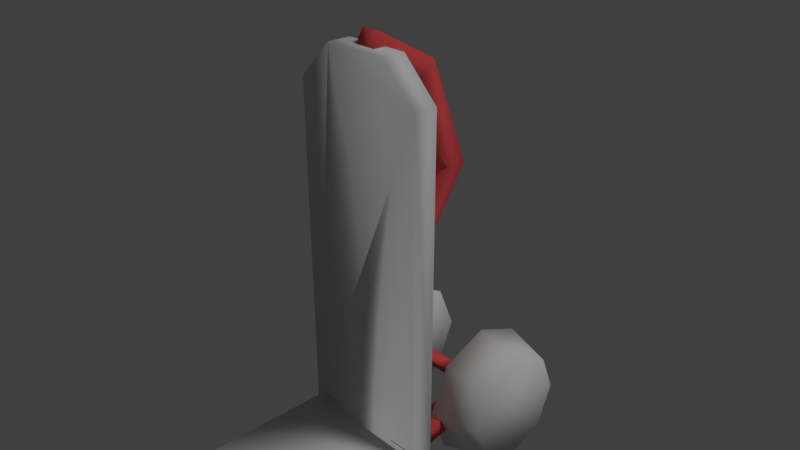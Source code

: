 # Source: dolly.blend  (saved by Blender 2.79.0; exported with 4.5.12 LTS)
import bpy
from mathutils import Matrix  # noqa: F401  (used for matrix-valued properties, if any)

bpy.ops.wm.read_factory_settings(use_empty=True)
scene = bpy.context.scene
scene.name = 'Scene'

# ---- collections
col_collection_1 = bpy.data.collections.new('Collection 1'); scene.collection.children.link(col_collection_1)

# ---- materials (node trees are filled in below, after node groups)
mat_1 = bpy.data.materials.new('1')
mat_1.alpha_threshold = 0.0
mat_1.use_transparent_shadow = False
mat_1.roughness = 0.5
mat_1.line_color = (0.0, 0.0, 0.0, 1.0)
mat_2 = bpy.data.materials.new('2')
mat_2.alpha_threshold = 0.0
mat_2.use_transparent_shadow = False
mat_2.diffuse_color = (0.8, 0.08686, 0.09331, 1.0)
mat_2.roughness = 0.5
mat_wheel = bpy.data.materials.new('Wheel')
mat_wheel.alpha_threshold = 0.0
mat_wheel.use_transparent_shadow = False
mat_wheel.roughness = 0.5

# ---- material node trees

# ---- world
world_world = bpy.data.worlds.new('World'); scene.world = world_world
world_world.color = (0.05088, 0.05088, 0.05088)
world_world.use_sun_shadow = False
world_world.sun_shadow_jitter_overblur = 0.0
world_world.cycles.sampling_method = 'MANUAL'

# ---- cameras
cam_camera = bpy.data.cameras.new('Camera')
cam_camera.clip_end = 100.0
cam_camera.lens = 35.0
cam_camera.sensor_width = 32.0
cam_camera.sensor_height = 18.0
cam_camera.ortho_scale = 7.314
cam_camera.dof.focus_distance = 0.0
cam_camera.dof.aperture_fstop = 128.0

# ---- lights
light_lamp = bpy.data.lights.new('Lamp', 'SUN')
light_lamp.transmission_factor = 0.0
light_lamp.cutoff_distance = 30.0
light_lamp.angle = 0.1993
light_lamp.energy = 1.0
light_lamp.shadow_buffer_clip_start = 1.001
light_lamp.shadow_soft_size = 0.1
light_lamp.shadow_cascade_max_distance = 1000.0

# ---- meshes
me_cube = bpy.data.meshes.new('Cube')
me_cube.from_pydata([(1.0, 0.1666, -2.704), (1.0, -0.1666, -2.704), (-1.0, -0.1666, -2.704), (-1.0, 0.1666, -2.704), (-0.1554, 0.324, -1.042), (-0.1554, 0.5809, -2.564), (-0.1554, 0.06956, -0.8656), (-0.1554, 0.06956, -2.564), (0.4744, 0.1666, 2.704), (1.0, 0.1666, 2.179), (1.0, -0.1666, 2.179), (0.4744, -0.1666, 2.704), (-0.4744, -0.1666, 2.704), (-1.0, -0.1666, 2.179), (-1.0, 0.1666, 2.179), (-0.4744, 0.1666, 2.704), (0.1554, 0.06956, -2.564), (0.1554, 0.06956, -0.8656), (0.1554, 0.5809, -2.564), (0.1554, 0.324, -1.042), (-0.1554, 1.269, 0.8901), (-0.1554, 1.579, 0.8645), (0.1554, 1.579, 0.8645), (0.1554, 1.269, 0.8901), (-0.1554, 0.7495, 2.183), (-0.1554, 0.9734, 2.409), (0.1554, 0.9734, 2.409), (0.1554, 0.7495, 2.183), (-0.1554, -0.0596, 2.613), (-0.1554, 0.09157, 2.89), (0.1554, 0.09157, 2.89), (0.1554, -0.0596, 2.613), (1.0, -0.08515, -2.877), (1.0, -0.4184, -2.877), (-1.0, -0.08515, -2.877), (-1.0, -0.4184, -2.877), (1.0, -1.949, -2.687), (-1.0, -1.949, -2.687), (1.0, -2.201, -2.859), (-1.0, -2.201, -2.859), (-0.8788, -0.05134, -2.804), (-0.8788, -0.1732, -2.593), (-0.8788, 1.558, -2.471), (-0.8788, 1.436, -2.26), (-0.5811, -0.05134, -2.804), (-0.5811, -0.1732, -2.593), (-0.5811, 1.341, -2.471), (-0.5811, 1.219, -2.26), (0.8788, -0.05134, -2.804), (0.8788, -0.1732, -2.593), (0.8788, 1.558, -2.471), (0.8788, 1.436, -2.26), (0.5811, -0.05134, -2.804), (0.5811, -0.1732, -2.593), (0.5811, 1.341, -2.471), (0.5811, 1.219, -2.26), (-1.436, 2.206, -2.425), (-0.7323, 2.394, -2.425), (-1.436, 1.976, -2.981), (-0.7323, 2.109, -3.113), (-1.436, 1.421, -3.211), (-0.7323, 1.421, -3.398), (-1.436, 0.865, -2.981), (-0.7323, 0.7324, -3.113), (-1.436, 0.6349, -2.425), (-0.7323, 0.4473, -2.425), (-1.436, 0.865, -1.87), (-0.7323, 0.7324, -1.737), (-1.436, 1.421, -1.639), (-0.7323, 1.421, -1.452), (-1.436, 1.976, -1.87), (-0.7323, 2.109, -1.737), (1.436, 2.206, -2.425), (0.7323, 2.394, -2.425), (1.436, 1.976, -2.981), (0.7323, 2.109, -3.113), (1.436, 1.421, -3.211), (0.7323, 1.421, -3.398), (1.436, 0.865, -2.981), (0.7323, 0.7324, -3.113), (1.436, 0.6349, -2.425), (0.7323, 0.4473, -2.425), (1.436, 0.865, -1.87), (0.7323, 0.7324, -1.737), (1.436, 1.421, -1.639), (0.7323, 1.421, -1.452), (1.436, 1.976, -1.87), (0.7323, 2.109, -1.737), (1.0, 0.1307, -2.704), (-1.0, 0.1307, -2.704), (1.0, 0.1307, 2.179), (0.4744, 0.1307, 2.704), (-0.4744, 0.1307, 2.704), (-1.0, 0.1307, 2.179), (1.0, -0.1139, -2.704), (-1.0, -0.1139, -2.704), (0.4744, -0.1139, 2.704), (1.0, -0.1139, 2.179), (-1.0, -0.1139, 2.179), (-0.4744, -0.1139, 2.704)], [], [(2, 3, 34, 35), (1, 10, 11, 12, 13, 2), (8, 15, 12, 11), (2, 13, 14, 3), (7, 6, 4, 5), (0, 9, 10, 1), (8, 11, 10, 9), (12, 15, 14, 13), (8, 9, 0, 3, 14, 15), (5, 4, 19, 18), (18, 19, 17, 16), (16, 17, 6, 7), (5, 18, 16, 7), (19, 4, 21, 22), (22, 21, 25, 26), (6, 17, 23, 20), (4, 6, 20, 21), (17, 19, 22, 23), (27, 26, 30, 31), (23, 22, 26, 27), (21, 20, 24, 25), (20, 23, 27, 24), (30, 29, 28, 31), (25, 24, 28, 29), (24, 27, 31, 28), (26, 25, 29, 30), (32, 33, 35, 34), (33, 1, 36, 38), (3, 0, 32, 34), (0, 1, 33, 32), (36, 37, 39, 38), (1, 2, 37, 36), (35, 33, 38, 39), (2, 35, 39, 37), (40, 41, 43, 42), (42, 43, 51, 50), (46, 47, 45, 44), (44, 45, 41, 40), (42, 46, 44, 40), (47, 43, 41, 45), (48, 50, 51, 49), (46, 54, 55, 47), (54, 52, 53, 55), (52, 48, 49, 53), (50, 48, 52, 54), (55, 53, 49, 51), (47, 55, 51, 43), (42, 50, 54, 46), (56, 57, 59, 58), (58, 59, 61, 60), (60, 61, 63, 62), (62, 63, 65, 64), (64, 65, 67, 66), (66, 67, 69, 68), (59, 57, 71, 69, 67, 65, 63, 61), (68, 69, 71, 70), (70, 71, 57, 56), (56, 58, 60, 62, 64, 66, 68, 70), (72, 74, 75, 73), (74, 76, 77, 75), (76, 78, 79, 77), (78, 80, 81, 79), (80, 82, 83, 81), (82, 84, 85, 83), (75, 77, 79, 81, 83, 85, 87, 73), (84, 86, 87, 85), (86, 72, 73, 87), (72, 86, 84, 82, 80, 78, 76, 74), (88, 90, 91, 92, 93, 89), (96, 97, 94, 95, 98, 99)])
me_cube.polygons.foreach_set('use_smooth', [True] * 70)
me_cube.polygons.foreach_set('material_index', [0, 0, 0, 0, 1, 0, 0, 0, 0, 1, 1, 1, 1, 1, 1, 1, 1, 1, 1, 1, 1, 1, 1, 1, 1, 1, 0, 0, 0, 0, 0, 0, 0, 0, 1, 1, 1, 1, 1, 1, 1, 1, 1, 1, 1, 1, 1, 1, 2, 2, 2, 2, 2, 2, 2, 2, 2, 2, 2, 2, 2, 2, 2, 2, 2, 2, 2, 2, 0, 0])
_uv = me_cube.uv_layers.new(name='UVMap')
_uv.uv.foreach_set('vector', [0.0, 0.0, 0.0, 0.0, 0.0, 0.0, 0.0, 0.0, 1.0, 0.0, 1.0, 0.9028, 0.7372, 1.0, 0.2628, 1.0, 0.0, 0.9028, 0.0, 0.0, 0.0, 0.0, 0.0, 0.0, 0.0, 0.0, 0.0, 0.0, 0.0, 0.0, 0.0, 0.0, 0.0, 0.0, 0.0, 0.0, 0.0, 0.0, 0.0, 0.0, 0.0, 0.0, 0.0, 0.0, 0.0, 0.0, 0.0, 0.0, 0.0, 0.0, 0.0, 0.0, 0.0, 0.0, 0.0, 0.0, 0.0, 0.0, 0.0, 0.0, 0.0, 0.0, 0.0, 0.0, 0.0, 0.0, 0.0, 0.0, 0.7372, 1.0, 1.0, 0.9028, 1.0, 0.0, 8.168e-07, 0.0, 0.0, 0.9028, 0.2628, 1.0, 0.0, 0.0, 0.0, 0.0, 0.0, 0.0, 0.0, 0.0, 0.0, 0.0, 0.0, 0.0, 0.0, 0.0, 0.0, 0.0, 0.0, 0.0, 0.0, 0.0, 0.0, 0.0, 0.0, 0.0, 0.0, 0.0, 0.0, 0.0, 0.0, 0.0, 0.0, 0.0, 0.0, 0.0, 0.0, 0.0, 0.0, 0.0, 0.0, 0.0, 0.0, 0.0, 0.0, 0.0, 0.0, 0.0, 0.0, 0.0, 0.0, 0.0, 0.0, 0.0, 0.0, 0.0, 0.0, 0.0, 0.0, 0.0, 0.0, 0.0, 0.0, 0.0, 0.0, 0.0, 0.0, 0.0, 0.0, 0.0, 0.0, 0.0, 0.0, 0.0, 0.0, 0.0, 0.0, 0.0, 0.0, 0.0, 0.0, 0.0, 0.0, 0.0, 0.0, 0.0, 0.0, 0.0, 0.0, 0.0, 0.0, 0.0, 0.0, 0.0, 0.0, 0.0, 0.0, 0.0, 0.0, 0.0, 0.0, 0.0, 0.0, 0.0, 0.0, 0.0, 0.0, 0.0, 0.0, 0.0, 0.0, 0.0, 0.0, 0.0, 0.0, 0.0, 0.0, 0.0, 0.0, 0.0, 0.0, 0.0, 0.0, 0.0, 0.0, 0.0, 0.0, 0.0, 0.0, 0.0, 0.0, 0.0, 0.0, 0.0, 0.0, 0.0, 0.0, 0.0, 0.0, 0.0, 0.0, 0.0, 0.0, 0.0, 0.0, 0.0, 0.0, 0.0, 0.0, 0.0, 0.0, 0.0, 0.0, 0.0, 0.0, 0.0, 0.0, 0.0, 0.0, 0.0, 0.0, 0.0, 0.0, 0.0, 0.0, 0.0, 0.0, 0.0, 0.0, 0.0, 0.0, 0.0, 0.0, 0.0, 0.0, 0.0, 0.0, 0.0, 0.0, 0.0, 0.0, 0.0, 0.0, 0.0, 0.0, 0.0, 0.0, 0.0, 0.0, 0.0, 0.0, 0.0, 0.0, 0.0, 0.0, 0.0, 0.0, 0.0, 0.0, 0.0, 0.0, 0.0, 0.0, 0.0, 0.0, 0.0, 0.0, 0.0, 0.0, 0.0, 0.0, 0.0, 0.0, 0.0, 0.0, 0.0, 0.0, 0.0, 0.0, 0.0, 0.0, 0.0, 0.0, 0.0, 0.0, 0.0, 0.0, 0.0, 0.0, 0.0, 0.0, 0.0, 0.0, 0.0, 0.0, 0.0, 0.0, 0.0, 0.0, 0.0, 0.0, 0.0, 0.0, 0.0, 0.0, 0.0, 0.0, 0.0, 0.0, 0.0, 0.0, 0.0, 0.0, 0.0, 0.0, 0.0, 0.0, 0.0, 0.0, 0.0, 0.0, 0.0, 0.0, 0.0, 0.0, 0.0, 0.0, 0.0, 0.0, 0.0, 0.0, 0.0, 0.0, 0.0, 0.0, 0.0, 0.0, 0.0, 0.0, 0.0, 0.0, 0.0, 0.0, 0.0, 0.0, 0.0, 0.0, 0.0, 0.0, 0.0, 0.0, 0.0, 0.0, 0.0, 0.0, 0.0, 0.0, 0.0, 0.0, 0.0, 0.0, 0.0, 0.0, 0.0, 0.0, 0.0, 0.0, 0.0, 0.0, 0.0, 0.0, 0.0, 0.0, 0.0, 0.09637, 0.5, 0.0, 0.5, 0.1464, 0.1464, 0.2146, 0.2146, 0.2146, 0.2146, 0.1464, 0.1464, 0.5, 0.0, 0.5, 0.09637, 0.5, 0.09637, 0.5, 0.0, 0.8536, 0.1464, 0.7854, 0.2146, 0.7854, 0.2146, 0.8536, 0.1464, 1.0, 0.5, 0.9036, 0.5, 0.9036, 0.5, 1.0, 0.5, 0.8536, 0.8536, 0.7854, 0.7854, 0.7854, 0.7854, 0.8536, 0.8536, 0.5, 1.0, 0.5, 0.9036, 0.1464, 0.1464, 0.0, 0.5, 0.1464, 0.8536, 0.5, 1.0, 0.8536, 0.8536, 1.0, 0.5, 0.8536, 0.1464, 0.5, 0.0, 0.5, 0.9036, 0.5, 1.0, 0.1464, 0.8536, 0.2146, 0.7854, 0.2146, 0.7854, 0.1464, 0.8536, 0.0, 0.5, 0.09637, 0.5, 3.576e-07, 0.5, 0.1464, 0.1464, 0.5, 1.311e-06, 0.8536, 0.1464, 1.0, 0.5, 0.8536, 0.8536, 0.5, 1.0, 0.1464, 0.8536, 0.09637, 0.5, 0.2146, 0.2146, 0.1464, 0.1464, 6.994e-07, 0.5, 0.2146, 0.2146, 0.5, 0.09637, 0.5, 0.0, 0.1464, 0.1464, 0.5, 0.09637, 0.7854, 0.2146, 0.8536, 0.1464, 0.5, 0.0, 0.7854, 0.2146, 0.9036, 0.5, 1.0, 0.5, 0.8536, 0.1464, 0.9036, 0.5, 0.7854, 0.7854, 0.8536, 0.8536, 1.0, 0.5, 0.7854, 0.7854, 0.5, 0.9036, 0.5, 1.0, 0.8536, 0.8536, 0.1464, 0.1464, 0.5, 0.0, 0.8536, 0.1464, 1.0, 0.5, 0.8536, 0.8536, 0.5, 1.0, 0.1464, 0.8536, 0.0, 0.5, 0.5, 0.9036, 0.2146, 0.7854, 0.1464, 0.8536, 0.5, 1.0, 0.2146, 0.7854, 0.09637, 0.5, 6.994e-07, 0.5, 0.1464, 0.8536, 3.576e-07, 0.5, 0.1464, 0.8536, 0.5, 1.0, 0.8536, 0.8536, 1.0, 0.5, 0.8536, 0.1464, 0.5, 1.311e-06, 0.1464, 0.1464, 1.0, 0.0, 1.0, 0.9028, 0.7372, 1.0, 0.2628, 1.0, 0.0, 0.9028, 0.0, 0.0, 0.7372, 1.0, 1.0, 0.9028, 1.0, 0.0, 8.168e-07, 0.0, 0.0, 0.9028, 0.2628, 1.0])
me_cube.materials.append(mat_1)
me_cube.materials.append(mat_2)
me_cube.materials.append(mat_wheel)
me_cube.use_remesh_preserve_volume = False
me_cube.use_remesh_preserve_attributes = False
me_cube.use_mirror_vertex_groups = False
me_cube.update()

# ---- objects
ob_dolly = bpy.data.objects.new('Dolly', me_cube)
ob_lamp = bpy.data.objects.new('Lamp', light_lamp)
ob_camera = bpy.data.objects.new('Camera', cam_camera)

# ---- transforms, parenting, visibility, modifiers, constraints
ob_dolly.location = (0.0, 0.0, 0.0)
ob_dolly.lock_rotations_4d = False
ob_dolly.empty_display_type = 'ARROWS'
ob_dolly.lineart.crease_threshold = 0.0
ob_lamp.location = (4.076, 1.005, 5.904)
ob_lamp.rotation_euler = (0.6503, 0.05522, 1.866)
ob_lamp.lock_rotations_4d = False
ob_lamp.empty_display_type = 'ARROWS'
ob_lamp.color = (0.0, 0.0, 0.0, 0.0)
ob_lamp.lineart.crease_threshold = 0.0
ob_camera.location = (7.481, -6.508, 5.344)
ob_camera.rotation_euler = (1.109, 0.0, 0.8149)
ob_camera.lock_rotations_4d = False
ob_camera.empty_display_type = 'ARROWS'
ob_camera.color = (0.0, 0.0, 0.0, 0.0)
ob_camera.display_type = 'WIRE'
ob_camera.lineart.crease_threshold = 0.0

# ---- collection membership
col_collection_1.objects.link(ob_dolly)
col_collection_1.objects.link(ob_lamp)
col_collection_1.objects.link(ob_camera)

# ---- scene / render settings (as saved in the file)
scene.camera = ob_camera
scene.frame_start = 1; scene.frame_end = 250; scene.frame_set(1)
scene.render.engine = 'BLENDER_EEVEE_NEXT'
scene.render.resolution_percentage = 50
scene.render.dither_intensity = 0.0
scene.cycles.use_denoising = False
scene.cycles.samples = 128
scene.cycles.sampling_pattern = 'TABULATED_SOBOL'
scene.cycles.use_adaptive_sampling = False
scene.cycles.use_light_tree = False
scene.cycles.blur_glossy = 0.0
scene.cycles.sample_clamp_indirect = 0.0
scene.view_settings.view_transform = 'Standard'
bpy.context.view_layer.update()
